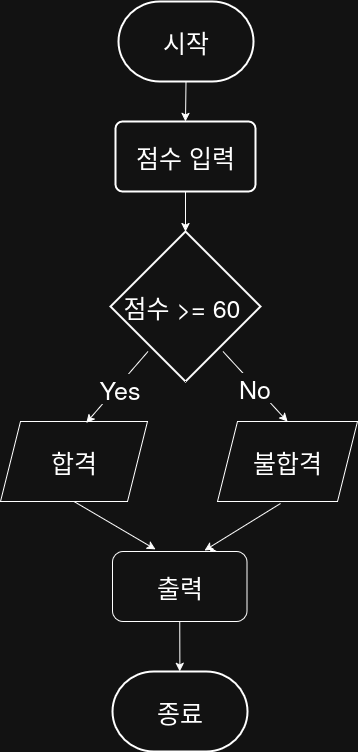

The diagram above was exported from draw.io. Its source (the exported page's mxGraphModel, read from the mxfile embedded in the PNG):
<mxGraphModel dx="1426" dy="795" grid="1" gridSize="10" guides="1" tooltips="1" connect="1" arrows="1" fold="1" page="1" pageScale="1" pageWidth="850" pageHeight="1100" math="0" shadow="0">
  <root>
    <mxCell id="0" />
    <mxCell id="1" parent="0" />
    <mxCell id="jlbYOmYN5P35G9X9d7Gi-1" value="시작" style="strokeWidth=2;html=1;shape=mxgraph.flowchart.terminator;whiteSpace=wrap;fontSize=25;" vertex="1" parent="1">
      <mxGeometry x="358" y="10" width="135" height="80" as="geometry" />
    </mxCell>
    <mxCell id="jlbYOmYN5P35G9X9d7Gi-2" value="&lt;div&gt;점수 입력&lt;/div&gt;" style="rounded=1;whiteSpace=wrap;html=1;absoluteArcSize=1;arcSize=14;strokeWidth=2;fontSize=25;" vertex="1" parent="1">
      <mxGeometry x="355" y="130" width="140" height="70" as="geometry" />
    </mxCell>
    <mxCell id="jlbYOmYN5P35G9X9d7Gi-3" value="&lt;div&gt;점수 &amp;gt;= 60&amp;nbsp;&lt;/div&gt;" style="strokeWidth=2;html=1;shape=mxgraph.flowchart.decision;whiteSpace=wrap;fontSize=25;" vertex="1" parent="1">
      <mxGeometry x="350" y="240" width="150" height="150" as="geometry" />
    </mxCell>
    <mxCell id="jlbYOmYN5P35G9X9d7Gi-4" value="합격" style="shape=parallelogram;perimeter=parallelogramPerimeter;whiteSpace=wrap;html=1;fixedSize=1;fontSize=25;" vertex="1" parent="1">
      <mxGeometry x="240" y="430" width="147" height="80" as="geometry" />
    </mxCell>
    <mxCell id="jlbYOmYN5P35G9X9d7Gi-5" value="&lt;font style=&quot;font-size: 25px;&quot;&gt;불합격&lt;/font&gt;" style="shape=parallelogram;perimeter=parallelogramPerimeter;whiteSpace=wrap;html=1;fixedSize=1;" vertex="1" parent="1">
      <mxGeometry x="457" y="430" width="140" height="80" as="geometry" />
    </mxCell>
    <mxCell id="jlbYOmYN5P35G9X9d7Gi-6" value="" style="endArrow=classic;html=1;rounded=0;exitX=0.25;exitY=0.8;exitDx=0;exitDy=0;exitPerimeter=0;entryX=0.583;entryY=0.017;entryDx=0;entryDy=0;entryPerimeter=0;" edge="1" parent="1" source="jlbYOmYN5P35G9X9d7Gi-3" target="jlbYOmYN5P35G9X9d7Gi-4">
      <mxGeometry width="50" height="50" relative="1" as="geometry">
        <mxPoint x="400" y="380" as="sourcePoint" />
        <mxPoint x="350" y="450" as="targetPoint" />
      </mxGeometry>
    </mxCell>
    <mxCell id="jlbYOmYN5P35G9X9d7Gi-7" value="Yes" style="edgeLabel;html=1;align=center;verticalAlign=middle;resizable=0;points=[];fontSize=25;" vertex="1" connectable="0" parent="jlbYOmYN5P35G9X9d7Gi-6">
      <mxGeometry x="-0.0137" y="2" relative="1" as="geometry">
        <mxPoint as="offset" />
      </mxGeometry>
    </mxCell>
    <mxCell id="jlbYOmYN5P35G9X9d7Gi-8" value="" style="endArrow=classic;html=1;rounded=0;exitX=0.75;exitY=0.8;exitDx=0;exitDy=0;exitPerimeter=0;entryX=0.5;entryY=0;entryDx=0;entryDy=0;" edge="1" parent="1" source="jlbYOmYN5P35G9X9d7Gi-3" target="jlbYOmYN5P35G9X9d7Gi-5">
      <mxGeometry width="50" height="50" relative="1" as="geometry">
        <mxPoint x="520" y="450" as="sourcePoint" />
        <mxPoint x="610" y="410" as="targetPoint" />
      </mxGeometry>
    </mxCell>
    <mxCell id="jlbYOmYN5P35G9X9d7Gi-9" value="&lt;div&gt;No&lt;/div&gt;" style="edgeLabel;html=1;align=center;verticalAlign=middle;resizable=0;points=[];fontSize=25;" vertex="1" connectable="0" parent="jlbYOmYN5P35G9X9d7Gi-8">
      <mxGeometry x="-0.0179" y="-1" relative="1" as="geometry">
        <mxPoint as="offset" />
      </mxGeometry>
    </mxCell>
    <mxCell id="jlbYOmYN5P35G9X9d7Gi-10" value="" style="endArrow=classic;html=1;rounded=0;exitX=0.5;exitY=1;exitDx=0;exitDy=0;entryX=0.5;entryY=0;entryDx=0;entryDy=0;entryPerimeter=0;" edge="1" parent="1" source="jlbYOmYN5P35G9X9d7Gi-2" target="jlbYOmYN5P35G9X9d7Gi-3">
      <mxGeometry width="50" height="50" relative="1" as="geometry">
        <mxPoint x="520" y="260" as="sourcePoint" />
        <mxPoint x="540" y="240" as="targetPoint" />
      </mxGeometry>
    </mxCell>
    <mxCell id="jlbYOmYN5P35G9X9d7Gi-11" value="" style="endArrow=classic;html=1;rounded=0;exitX=0.5;exitY=1;exitDx=0;exitDy=0;exitPerimeter=0;entryX=0.5;entryY=0;entryDx=0;entryDy=0;" edge="1" parent="1" source="jlbYOmYN5P35G9X9d7Gi-1" target="jlbYOmYN5P35G9X9d7Gi-2">
      <mxGeometry width="50" height="50" relative="1" as="geometry">
        <mxPoint x="400" y="380" as="sourcePoint" />
        <mxPoint x="430" y="130" as="targetPoint" />
      </mxGeometry>
    </mxCell>
    <mxCell id="jlbYOmYN5P35G9X9d7Gi-12" value="" style="endArrow=classic;html=1;rounded=0;exitX=0.5;exitY=1;exitDx=0;exitDy=0;entryX=0.32;entryY=-0.029;entryDx=0;entryDy=0;entryPerimeter=0;" edge="1" parent="1" source="jlbYOmYN5P35G9X9d7Gi-4" target="jlbYOmYN5P35G9X9d7Gi-15">
      <mxGeometry width="50" height="50" relative="1" as="geometry">
        <mxPoint x="397" y="400" as="sourcePoint" />
        <mxPoint x="397" y="630" as="targetPoint" />
      </mxGeometry>
    </mxCell>
    <mxCell id="jlbYOmYN5P35G9X9d7Gi-13" value="" style="endArrow=classic;html=1;rounded=0;exitX=0.45;exitY=1.025;exitDx=0;exitDy=0;exitPerimeter=0;entryX=0.684;entryY=-0.014;entryDx=0;entryDy=0;entryPerimeter=0;" edge="1" parent="1" source="jlbYOmYN5P35G9X9d7Gi-5" target="jlbYOmYN5P35G9X9d7Gi-15">
      <mxGeometry width="50" height="50" relative="1" as="geometry">
        <mxPoint x="497" y="560" as="sourcePoint" />
        <mxPoint x="457" y="620" as="targetPoint" />
      </mxGeometry>
    </mxCell>
    <mxCell id="jlbYOmYN5P35G9X9d7Gi-14" style="edgeStyle=orthogonalEdgeStyle;rounded=0;orthogonalLoop=1;jettySize=auto;html=1;exitX=0.75;exitY=0;exitDx=0;exitDy=0;" edge="1" parent="1" source="jlbYOmYN5P35G9X9d7Gi-15">
      <mxGeometry relative="1" as="geometry">
        <mxPoint x="457" y="560" as="targetPoint" />
      </mxGeometry>
    </mxCell>
    <mxCell id="jlbYOmYN5P35G9X9d7Gi-15" value="&lt;font style=&quot;font-size: 25px;&quot;&gt;출력&lt;/font&gt;" style="rounded=1;whiteSpace=wrap;html=1;" vertex="1" parent="1">
      <mxGeometry x="352" y="560" width="134.5" height="70" as="geometry" />
    </mxCell>
    <mxCell id="jlbYOmYN5P35G9X9d7Gi-16" value="종료" style="strokeWidth=2;html=1;shape=mxgraph.flowchart.terminator;whiteSpace=wrap;fontSize=25;" vertex="1" parent="1">
      <mxGeometry x="352" y="680" width="135" height="80" as="geometry" />
    </mxCell>
    <mxCell id="jlbYOmYN5P35G9X9d7Gi-17" value="" style="endArrow=classic;html=1;rounded=0;exitX=0.5;exitY=1;exitDx=0;exitDy=0;" edge="1" parent="1" source="jlbYOmYN5P35G9X9d7Gi-15" target="jlbYOmYN5P35G9X9d7Gi-16">
      <mxGeometry width="50" height="50" relative="1" as="geometry">
        <mxPoint x="400" y="410" as="sourcePoint" />
        <mxPoint x="419" y="670" as="targetPoint" />
      </mxGeometry>
    </mxCell>
  </root>
</mxGraphModel>